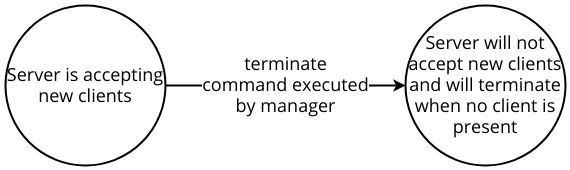

The diagram above was exported from draw.io. Its source (the exported page's mxGraphModel, read from the mxfile embedded in the PNG):
<mxGraphModel dx="1278" dy="636" grid="1" gridSize="10" guides="1" tooltips="1" connect="1" arrows="1" fold="1" page="1" pageScale="1" pageWidth="850" pageHeight="1100" math="0" shadow="0">
  <root>
    <mxCell id="JOevvRqGY2S7OmTEkP3x-0" />
    <mxCell id="JOevvRqGY2S7OmTEkP3x-1" parent="JOevvRqGY2S7OmTEkP3x-0" />
    <mxCell id="V03lJ-9Gmf6_nDwSqJ-3-0" value="" style="group" vertex="1" connectable="0" parent="JOevvRqGY2S7OmTEkP3x-1">
      <mxGeometry x="120" y="340" width="560" height="160" as="geometry" />
    </mxCell>
    <mxCell id="V03lJ-9Gmf6_nDwSqJ-3-1" value="Server is accepting new clients" style="ellipse;whiteSpace=wrap;html=1;aspect=fixed;fillColor=none;strokeWidth=2;fontFamily=Open Sans;fontSource=https%3A%2F%2Ffonts.googleapis.com%2Fcss%3Ffamily%3DOpen%2BSans;fontSize=18;" vertex="1" parent="V03lJ-9Gmf6_nDwSqJ-3-0">
      <mxGeometry width="160" height="160" as="geometry" />
    </mxCell>
    <mxCell id="V03lJ-9Gmf6_nDwSqJ-3-2" value="Server will not accept new clients and will terminate when no client is present" style="ellipse;whiteSpace=wrap;html=1;aspect=fixed;fillColor=none;strokeWidth=2;fontFamily=Open Sans;fontSource=https%3A%2F%2Ffonts.googleapis.com%2Fcss%3Ffamily%3DOpen%2BSans;fontSize=18;" vertex="1" parent="V03lJ-9Gmf6_nDwSqJ-3-0">
      <mxGeometry x="400" width="160" height="160" as="geometry" />
    </mxCell>
    <mxCell id="V03lJ-9Gmf6_nDwSqJ-3-3" value="terminate&lt;br&gt;command executed&lt;br&gt;by manager" style="edgeStyle=orthogonalEdgeStyle;rounded=0;orthogonalLoop=1;jettySize=auto;html=1;exitX=1;exitY=0.5;exitDx=0;exitDy=0;entryX=0;entryY=0.5;entryDx=0;entryDy=0;fontSize=18;strokeWidth=2;fontFamily=Open Sans;fontSource=https%3A%2F%2Ffonts.googleapis.com%2Fcss%3Ffamily%3DOpen%2BSans;" edge="1" parent="V03lJ-9Gmf6_nDwSqJ-3-0" source="V03lJ-9Gmf6_nDwSqJ-3-1" target="V03lJ-9Gmf6_nDwSqJ-3-2">
      <mxGeometry relative="1" as="geometry" />
    </mxCell>
  </root>
</mxGraphModel>